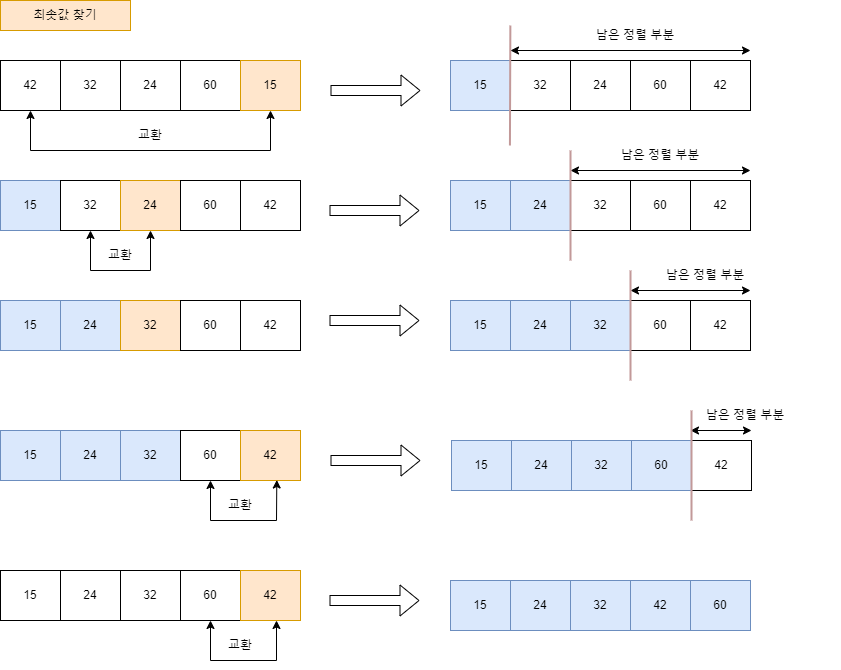

The diagram above was exported from draw.io. Its source (the exported page's mxGraphModel, read from the mxfile embedded in the PNG):
<mxGraphModel dx="1185" dy="661" grid="1" gridSize="10" guides="1" tooltips="1" connect="1" arrows="1" fold="1" page="1" pageScale="1" pageWidth="827" pageHeight="1169" math="0" shadow="0">
  <root>
    <mxCell id="0" />
    <mxCell id="1" parent="0" />
    <mxCell id="SEKqwsMXQgVixy6EeULU-1" value="" style="group" vertex="1" connectable="0" parent="1">
      <mxGeometry x="40" y="180" width="300" height="90" as="geometry" />
    </mxCell>
    <mxCell id="SEKqwsMXQgVixy6EeULU-2" value="42" style="rounded=0;whiteSpace=wrap;html=1;" vertex="1" parent="SEKqwsMXQgVixy6EeULU-1">
      <mxGeometry width="60" height="50" as="geometry" />
    </mxCell>
    <mxCell id="SEKqwsMXQgVixy6EeULU-3" value="32" style="rounded=0;whiteSpace=wrap;html=1;" vertex="1" parent="SEKqwsMXQgVixy6EeULU-1">
      <mxGeometry x="60" width="60" height="50" as="geometry" />
    </mxCell>
    <mxCell id="SEKqwsMXQgVixy6EeULU-4" value="24" style="rounded=0;whiteSpace=wrap;html=1;" vertex="1" parent="SEKqwsMXQgVixy6EeULU-1">
      <mxGeometry x="120" width="60" height="50" as="geometry" />
    </mxCell>
    <mxCell id="SEKqwsMXQgVixy6EeULU-5" value="60" style="rounded=0;whiteSpace=wrap;html=1;" vertex="1" parent="SEKqwsMXQgVixy6EeULU-1">
      <mxGeometry x="180" width="60" height="50" as="geometry" />
    </mxCell>
    <mxCell id="SEKqwsMXQgVixy6EeULU-6" value="15" style="rounded=0;whiteSpace=wrap;html=1;fillColor=#ffe6cc;strokeColor=#d79b00;" vertex="1" parent="SEKqwsMXQgVixy6EeULU-1">
      <mxGeometry x="240" width="60" height="50" as="geometry" />
    </mxCell>
    <mxCell id="SEKqwsMXQgVixy6EeULU-7" value="" style="endArrow=classic;startArrow=classic;html=1;rounded=0;exitX=0.5;exitY=1;exitDx=0;exitDy=0;entryX=0.5;entryY=1;entryDx=0;entryDy=0;" edge="1" parent="SEKqwsMXQgVixy6EeULU-1" source="SEKqwsMXQgVixy6EeULU-2" target="SEKqwsMXQgVixy6EeULU-6">
      <mxGeometry width="50" height="50" relative="1" as="geometry">
        <mxPoint x="340" y="140" as="sourcePoint" />
        <mxPoint x="390" y="90" as="targetPoint" />
        <Array as="points">
          <mxPoint x="30" y="90" />
          <mxPoint x="270" y="90" />
        </Array>
      </mxGeometry>
    </mxCell>
    <mxCell id="SEKqwsMXQgVixy6EeULU-8" value="교환" style="text;html=1;strokeColor=none;fillColor=none;align=center;verticalAlign=middle;whiteSpace=wrap;rounded=0;" vertex="1" parent="SEKqwsMXQgVixy6EeULU-1">
      <mxGeometry x="120" y="60" width="60" height="30" as="geometry" />
    </mxCell>
    <mxCell id="SEKqwsMXQgVixy6EeULU-9" value="" style="group" vertex="1" connectable="0" parent="1">
      <mxGeometry x="40" y="300" width="300" height="90" as="geometry" />
    </mxCell>
    <mxCell id="SEKqwsMXQgVixy6EeULU-10" value="15" style="rounded=0;whiteSpace=wrap;html=1;fillColor=#dae8fc;strokeColor=#6c8ebf;" vertex="1" parent="SEKqwsMXQgVixy6EeULU-9">
      <mxGeometry width="60" height="50" as="geometry" />
    </mxCell>
    <mxCell id="SEKqwsMXQgVixy6EeULU-11" value="32" style="rounded=0;whiteSpace=wrap;html=1;" vertex="1" parent="SEKqwsMXQgVixy6EeULU-9">
      <mxGeometry x="60" width="60" height="50" as="geometry" />
    </mxCell>
    <mxCell id="SEKqwsMXQgVixy6EeULU-12" value="24" style="rounded=0;whiteSpace=wrap;html=1;fillColor=#ffe6cc;strokeColor=#d79b00;" vertex="1" parent="SEKqwsMXQgVixy6EeULU-9">
      <mxGeometry x="120" width="60" height="50" as="geometry" />
    </mxCell>
    <mxCell id="SEKqwsMXQgVixy6EeULU-13" value="60" style="rounded=0;whiteSpace=wrap;html=1;" vertex="1" parent="SEKqwsMXQgVixy6EeULU-9">
      <mxGeometry x="180" width="60" height="50" as="geometry" />
    </mxCell>
    <mxCell id="SEKqwsMXQgVixy6EeULU-14" value="42" style="rounded=0;whiteSpace=wrap;html=1;" vertex="1" parent="SEKqwsMXQgVixy6EeULU-9">
      <mxGeometry x="240" width="60" height="50" as="geometry" />
    </mxCell>
    <mxCell id="SEKqwsMXQgVixy6EeULU-15" value="" style="endArrow=classic;startArrow=classic;html=1;rounded=0;exitX=0.5;exitY=1;exitDx=0;exitDy=0;entryX=0.5;entryY=1;entryDx=0;entryDy=0;" edge="1" parent="SEKqwsMXQgVixy6EeULU-9" source="SEKqwsMXQgVixy6EeULU-11" target="SEKqwsMXQgVixy6EeULU-12">
      <mxGeometry width="50" height="50" relative="1" as="geometry">
        <mxPoint x="340" y="140" as="sourcePoint" />
        <mxPoint x="390" y="90" as="targetPoint" />
        <Array as="points">
          <mxPoint x="90" y="90" />
          <mxPoint x="150" y="90" />
        </Array>
      </mxGeometry>
    </mxCell>
    <mxCell id="SEKqwsMXQgVixy6EeULU-16" value="교환" style="text;html=1;strokeColor=none;fillColor=none;align=center;verticalAlign=middle;whiteSpace=wrap;rounded=0;" vertex="1" parent="SEKqwsMXQgVixy6EeULU-9">
      <mxGeometry x="90" y="60" width="60" height="30" as="geometry" />
    </mxCell>
    <mxCell id="SEKqwsMXQgVixy6EeULU-17" value="" style="group" vertex="1" connectable="0" parent="1">
      <mxGeometry x="40" y="420" width="300" height="90" as="geometry" />
    </mxCell>
    <mxCell id="SEKqwsMXQgVixy6EeULU-18" value="15" style="rounded=0;whiteSpace=wrap;html=1;fillColor=#dae8fc;strokeColor=#6c8ebf;" vertex="1" parent="SEKqwsMXQgVixy6EeULU-17">
      <mxGeometry width="60" height="50" as="geometry" />
    </mxCell>
    <mxCell id="SEKqwsMXQgVixy6EeULU-19" value="24" style="rounded=0;whiteSpace=wrap;html=1;fillColor=#dae8fc;strokeColor=#6c8ebf;" vertex="1" parent="SEKqwsMXQgVixy6EeULU-17">
      <mxGeometry x="60" width="60" height="50" as="geometry" />
    </mxCell>
    <mxCell id="SEKqwsMXQgVixy6EeULU-20" value="32" style="rounded=0;whiteSpace=wrap;html=1;fillColor=#ffe6cc;strokeColor=#d79b00;" vertex="1" parent="SEKqwsMXQgVixy6EeULU-17">
      <mxGeometry x="120" width="60" height="50" as="geometry" />
    </mxCell>
    <mxCell id="SEKqwsMXQgVixy6EeULU-21" value="60" style="rounded=0;whiteSpace=wrap;html=1;" vertex="1" parent="SEKqwsMXQgVixy6EeULU-17">
      <mxGeometry x="180" width="60" height="50" as="geometry" />
    </mxCell>
    <mxCell id="SEKqwsMXQgVixy6EeULU-22" value="42" style="rounded=0;whiteSpace=wrap;html=1;" vertex="1" parent="SEKqwsMXQgVixy6EeULU-17">
      <mxGeometry x="240" width="60" height="50" as="geometry" />
    </mxCell>
    <mxCell id="SEKqwsMXQgVixy6EeULU-25" value="" style="group" vertex="1" connectable="0" parent="1">
      <mxGeometry x="40" y="550" width="300" height="90" as="geometry" />
    </mxCell>
    <mxCell id="SEKqwsMXQgVixy6EeULU-26" value="15" style="rounded=0;whiteSpace=wrap;html=1;fillColor=#dae8fc;strokeColor=#6c8ebf;" vertex="1" parent="SEKqwsMXQgVixy6EeULU-25">
      <mxGeometry width="60" height="50" as="geometry" />
    </mxCell>
    <mxCell id="SEKqwsMXQgVixy6EeULU-27" value="24" style="rounded=0;whiteSpace=wrap;html=1;fillColor=#dae8fc;strokeColor=#6c8ebf;" vertex="1" parent="SEKqwsMXQgVixy6EeULU-25">
      <mxGeometry x="60" width="60" height="50" as="geometry" />
    </mxCell>
    <mxCell id="SEKqwsMXQgVixy6EeULU-28" value="32" style="rounded=0;whiteSpace=wrap;html=1;fillColor=#dae8fc;strokeColor=#6c8ebf;" vertex="1" parent="SEKqwsMXQgVixy6EeULU-25">
      <mxGeometry x="120" width="60" height="50" as="geometry" />
    </mxCell>
    <mxCell id="SEKqwsMXQgVixy6EeULU-29" value="60" style="rounded=0;whiteSpace=wrap;html=1;" vertex="1" parent="SEKqwsMXQgVixy6EeULU-25">
      <mxGeometry x="180" width="60" height="50" as="geometry" />
    </mxCell>
    <mxCell id="SEKqwsMXQgVixy6EeULU-30" value="42" style="rounded=0;whiteSpace=wrap;html=1;fillColor=#ffe6cc;strokeColor=#d79b00;" vertex="1" parent="SEKqwsMXQgVixy6EeULU-25">
      <mxGeometry x="240" width="60" height="50" as="geometry" />
    </mxCell>
    <mxCell id="SEKqwsMXQgVixy6EeULU-31" value="" style="endArrow=classic;startArrow=classic;html=1;rounded=0;entryX=0.605;entryY=0.99;entryDx=0;entryDy=0;entryPerimeter=0;exitX=0.5;exitY=1;exitDx=0;exitDy=0;" edge="1" parent="SEKqwsMXQgVixy6EeULU-25" source="SEKqwsMXQgVixy6EeULU-29" target="SEKqwsMXQgVixy6EeULU-30">
      <mxGeometry width="50" height="50" relative="1" as="geometry">
        <mxPoint x="340" y="140" as="sourcePoint" />
        <mxPoint x="390" y="90" as="targetPoint" />
        <Array as="points">
          <mxPoint x="210" y="90" />
          <mxPoint x="276" y="90" />
        </Array>
      </mxGeometry>
    </mxCell>
    <mxCell id="SEKqwsMXQgVixy6EeULU-32" value="교환" style="text;html=1;strokeColor=none;fillColor=none;align=center;verticalAlign=middle;whiteSpace=wrap;rounded=0;" vertex="1" parent="SEKqwsMXQgVixy6EeULU-25">
      <mxGeometry x="210" y="60" width="60" height="30" as="geometry" />
    </mxCell>
    <mxCell id="SEKqwsMXQgVixy6EeULU-33" value="" style="group" vertex="1" connectable="0" parent="1">
      <mxGeometry x="40" y="690" width="320" height="90" as="geometry" />
    </mxCell>
    <mxCell id="SEKqwsMXQgVixy6EeULU-34" value="15" style="rounded=0;whiteSpace=wrap;html=1;" vertex="1" parent="SEKqwsMXQgVixy6EeULU-33">
      <mxGeometry width="60" height="50" as="geometry" />
    </mxCell>
    <mxCell id="SEKqwsMXQgVixy6EeULU-35" value="24" style="rounded=0;whiteSpace=wrap;html=1;" vertex="1" parent="SEKqwsMXQgVixy6EeULU-33">
      <mxGeometry x="60" width="60" height="50" as="geometry" />
    </mxCell>
    <mxCell id="SEKqwsMXQgVixy6EeULU-36" value="32" style="rounded=0;whiteSpace=wrap;html=1;" vertex="1" parent="SEKqwsMXQgVixy6EeULU-33">
      <mxGeometry x="120" width="60" height="50" as="geometry" />
    </mxCell>
    <mxCell id="SEKqwsMXQgVixy6EeULU-37" value="60" style="rounded=0;whiteSpace=wrap;html=1;" vertex="1" parent="SEKqwsMXQgVixy6EeULU-33">
      <mxGeometry x="180" width="60" height="50" as="geometry" />
    </mxCell>
    <mxCell id="SEKqwsMXQgVixy6EeULU-38" value="42" style="rounded=0;whiteSpace=wrap;html=1;fillColor=#ffe6cc;strokeColor=#d79b00;" vertex="1" parent="SEKqwsMXQgVixy6EeULU-33">
      <mxGeometry x="240" width="60" height="50" as="geometry" />
    </mxCell>
    <mxCell id="SEKqwsMXQgVixy6EeULU-127" value="교환" style="text;html=1;strokeColor=none;fillColor=none;align=center;verticalAlign=middle;whiteSpace=wrap;rounded=0;" vertex="1" parent="SEKqwsMXQgVixy6EeULU-33">
      <mxGeometry x="210" y="60" width="60" height="30" as="geometry" />
    </mxCell>
    <mxCell id="SEKqwsMXQgVixy6EeULU-42" value="" style="group" vertex="1" connectable="0" parent="1">
      <mxGeometry x="490" y="180" width="325" height="110" as="geometry" />
    </mxCell>
    <mxCell id="SEKqwsMXQgVixy6EeULU-43" value="15" style="rounded=0;whiteSpace=wrap;html=1;fillColor=#dae8fc;strokeColor=#6c8ebf;" vertex="1" parent="SEKqwsMXQgVixy6EeULU-42">
      <mxGeometry width="60" height="50" as="geometry" />
    </mxCell>
    <mxCell id="SEKqwsMXQgVixy6EeULU-44" value="32" style="rounded=0;whiteSpace=wrap;html=1;" vertex="1" parent="SEKqwsMXQgVixy6EeULU-42">
      <mxGeometry x="60" width="60" height="50" as="geometry" />
    </mxCell>
    <mxCell id="SEKqwsMXQgVixy6EeULU-45" value="24" style="rounded=0;whiteSpace=wrap;html=1;" vertex="1" parent="SEKqwsMXQgVixy6EeULU-42">
      <mxGeometry x="120" width="60" height="50" as="geometry" />
    </mxCell>
    <mxCell id="SEKqwsMXQgVixy6EeULU-46" value="60" style="rounded=0;whiteSpace=wrap;html=1;" vertex="1" parent="SEKqwsMXQgVixy6EeULU-42">
      <mxGeometry x="180" width="60" height="50" as="geometry" />
    </mxCell>
    <mxCell id="SEKqwsMXQgVixy6EeULU-47" value="42" style="rounded=0;whiteSpace=wrap;html=1;" vertex="1" parent="SEKqwsMXQgVixy6EeULU-42">
      <mxGeometry x="240" width="60" height="50" as="geometry" />
    </mxCell>
    <mxCell id="SEKqwsMXQgVixy6EeULU-67" value="" style="endArrow=none;html=1;rounded=0;strokeWidth=2;strokeColor=#c29999;" edge="1" parent="SEKqwsMXQgVixy6EeULU-42">
      <mxGeometry width="50" height="50" relative="1" as="geometry">
        <mxPoint x="59.43" y="85" as="sourcePoint" />
        <mxPoint x="59.86000000000006" y="-35" as="targetPoint" />
      </mxGeometry>
    </mxCell>
    <mxCell id="SEKqwsMXQgVixy6EeULU-94" value="남은 정렬 부분" style="text;html=1;strokeColor=none;fillColor=none;align=center;verticalAlign=middle;whiteSpace=wrap;rounded=0;" vertex="1" parent="SEKqwsMXQgVixy6EeULU-42">
      <mxGeometry x="95" y="80" width="230" height="30" as="geometry" />
    </mxCell>
    <mxCell id="SEKqwsMXQgVixy6EeULU-93" value="" style="endArrow=classic;startArrow=classic;html=1;rounded=0;" edge="1" parent="SEKqwsMXQgVixy6EeULU-42">
      <mxGeometry width="50" height="50" relative="1" as="geometry">
        <mxPoint x="120" y="110" as="sourcePoint" />
        <mxPoint x="300" y="110" as="targetPoint" />
      </mxGeometry>
    </mxCell>
    <mxCell id="SEKqwsMXQgVixy6EeULU-69" value="" style="endArrow=classic;startArrow=classic;html=1;rounded=0;" edge="1" parent="1">
      <mxGeometry width="50" height="50" relative="1" as="geometry">
        <mxPoint x="550" y="170" as="sourcePoint" />
        <mxPoint x="790" y="170" as="targetPoint" />
      </mxGeometry>
    </mxCell>
    <mxCell id="SEKqwsMXQgVixy6EeULU-70" value="남은 정렬 부분" style="text;html=1;strokeColor=none;fillColor=none;align=center;verticalAlign=middle;whiteSpace=wrap;rounded=0;" vertex="1" parent="1">
      <mxGeometry x="560" y="140" width="230" height="30" as="geometry" />
    </mxCell>
    <mxCell id="SEKqwsMXQgVixy6EeULU-81" value="최솟값 찾기" style="text;html=1;strokeColor=#d79b00;fillColor=#ffe6cc;align=center;verticalAlign=middle;whiteSpace=wrap;rounded=0;" vertex="1" parent="1">
      <mxGeometry x="40" y="120" width="130" height="30" as="geometry" />
    </mxCell>
    <mxCell id="SEKqwsMXQgVixy6EeULU-84" value="" style="shape=flexArrow;endArrow=classic;html=1;rounded=0;" edge="1" parent="1">
      <mxGeometry width="50" height="50" relative="1" as="geometry">
        <mxPoint x="370" y="210" as="sourcePoint" />
        <mxPoint x="460" y="210" as="targetPoint" />
      </mxGeometry>
    </mxCell>
    <mxCell id="SEKqwsMXQgVixy6EeULU-86" value="" style="group" vertex="1" connectable="0" parent="1">
      <mxGeometry x="490" y="300" width="350" height="120" as="geometry" />
    </mxCell>
    <mxCell id="SEKqwsMXQgVixy6EeULU-87" value="15" style="rounded=0;whiteSpace=wrap;html=1;fillColor=#dae8fc;strokeColor=#6c8ebf;" vertex="1" parent="SEKqwsMXQgVixy6EeULU-86">
      <mxGeometry width="60" height="50" as="geometry" />
    </mxCell>
    <mxCell id="SEKqwsMXQgVixy6EeULU-88" value="24" style="rounded=0;whiteSpace=wrap;html=1;fillColor=#dae8fc;strokeColor=#6c8ebf;" vertex="1" parent="SEKqwsMXQgVixy6EeULU-86">
      <mxGeometry x="60" width="60" height="50" as="geometry" />
    </mxCell>
    <mxCell id="SEKqwsMXQgVixy6EeULU-89" value="32" style="rounded=0;whiteSpace=wrap;html=1;" vertex="1" parent="SEKqwsMXQgVixy6EeULU-86">
      <mxGeometry x="120" width="60" height="50" as="geometry" />
    </mxCell>
    <mxCell id="SEKqwsMXQgVixy6EeULU-90" value="60" style="rounded=0;whiteSpace=wrap;html=1;" vertex="1" parent="SEKqwsMXQgVixy6EeULU-86">
      <mxGeometry x="180" width="60" height="50" as="geometry" />
    </mxCell>
    <mxCell id="SEKqwsMXQgVixy6EeULU-91" value="42" style="rounded=0;whiteSpace=wrap;html=1;" vertex="1" parent="SEKqwsMXQgVixy6EeULU-86">
      <mxGeometry x="240" width="60" height="50" as="geometry" />
    </mxCell>
    <mxCell id="SEKqwsMXQgVixy6EeULU-92" value="" style="endArrow=none;html=1;rounded=0;strokeWidth=2;strokeColor=#c29999;" edge="1" parent="SEKqwsMXQgVixy6EeULU-86">
      <mxGeometry width="50" height="50" relative="1" as="geometry">
        <mxPoint x="120" y="80" as="sourcePoint" />
        <mxPoint x="120.00000000000006" y="-30" as="targetPoint" />
      </mxGeometry>
    </mxCell>
    <mxCell id="SEKqwsMXQgVixy6EeULU-104" value="남은 정렬 부분" style="text;html=1;strokeColor=none;fillColor=none;align=center;verticalAlign=middle;whiteSpace=wrap;rounded=0;" vertex="1" parent="SEKqwsMXQgVixy6EeULU-86">
      <mxGeometry x="160" y="80" width="190" height="30" as="geometry" />
    </mxCell>
    <mxCell id="SEKqwsMXQgVixy6EeULU-95" value="" style="shape=flexArrow;endArrow=classic;html=1;rounded=0;" edge="1" parent="1">
      <mxGeometry width="50" height="50" relative="1" as="geometry">
        <mxPoint x="369" y="330" as="sourcePoint" />
        <mxPoint x="459" y="330" as="targetPoint" />
      </mxGeometry>
    </mxCell>
    <mxCell id="SEKqwsMXQgVixy6EeULU-96" value="" style="endArrow=classic;startArrow=classic;html=1;rounded=0;" edge="1" parent="1">
      <mxGeometry width="50" height="50" relative="1" as="geometry">
        <mxPoint x="670" y="410" as="sourcePoint" />
        <mxPoint x="790" y="410" as="targetPoint" />
      </mxGeometry>
    </mxCell>
    <mxCell id="SEKqwsMXQgVixy6EeULU-97" value="" style="group" vertex="1" connectable="0" parent="1">
      <mxGeometry x="490" y="420" width="300" height="105" as="geometry" />
    </mxCell>
    <mxCell id="SEKqwsMXQgVixy6EeULU-98" value="15" style="rounded=0;whiteSpace=wrap;html=1;fillColor=#dae8fc;strokeColor=#6c8ebf;" vertex="1" parent="SEKqwsMXQgVixy6EeULU-97">
      <mxGeometry width="60" height="50" as="geometry" />
    </mxCell>
    <mxCell id="SEKqwsMXQgVixy6EeULU-99" value="24" style="rounded=0;whiteSpace=wrap;html=1;fillColor=#dae8fc;strokeColor=#6c8ebf;" vertex="1" parent="SEKqwsMXQgVixy6EeULU-97">
      <mxGeometry x="60" width="60" height="50" as="geometry" />
    </mxCell>
    <mxCell id="SEKqwsMXQgVixy6EeULU-100" value="32" style="rounded=0;whiteSpace=wrap;html=1;fillColor=#dae8fc;strokeColor=#6c8ebf;" vertex="1" parent="SEKqwsMXQgVixy6EeULU-97">
      <mxGeometry x="120" width="60" height="50" as="geometry" />
    </mxCell>
    <mxCell id="SEKqwsMXQgVixy6EeULU-101" value="60" style="rounded=0;whiteSpace=wrap;html=1;" vertex="1" parent="SEKqwsMXQgVixy6EeULU-97">
      <mxGeometry x="180" width="60" height="50" as="geometry" />
    </mxCell>
    <mxCell id="SEKqwsMXQgVixy6EeULU-102" value="42" style="rounded=0;whiteSpace=wrap;html=1;" vertex="1" parent="SEKqwsMXQgVixy6EeULU-97">
      <mxGeometry x="240" width="60" height="50" as="geometry" />
    </mxCell>
    <mxCell id="SEKqwsMXQgVixy6EeULU-103" value="" style="endArrow=none;html=1;rounded=0;strokeWidth=2;strokeColor=#c29999;" edge="1" parent="SEKqwsMXQgVixy6EeULU-97">
      <mxGeometry width="50" height="50" relative="1" as="geometry">
        <mxPoint x="180" y="80" as="sourcePoint" />
        <mxPoint x="180.00000000000006" y="-30" as="targetPoint" />
      </mxGeometry>
    </mxCell>
    <mxCell id="SEKqwsMXQgVixy6EeULU-106" value="" style="shape=flexArrow;endArrow=classic;html=1;rounded=0;" edge="1" parent="1">
      <mxGeometry width="50" height="50" relative="1" as="geometry">
        <mxPoint x="369" y="440" as="sourcePoint" />
        <mxPoint x="459" y="440" as="targetPoint" />
      </mxGeometry>
    </mxCell>
    <mxCell id="SEKqwsMXQgVixy6EeULU-117" value="남은 정렬 부분" style="text;html=1;strokeColor=none;fillColor=none;align=center;verticalAlign=middle;whiteSpace=wrap;rounded=0;" vertex="1" parent="1">
      <mxGeometry x="690" y="520" width="190" height="30" as="geometry" />
    </mxCell>
    <mxCell id="SEKqwsMXQgVixy6EeULU-118" value="" style="endArrow=classic;startArrow=classic;html=1;rounded=0;" edge="1" parent="1">
      <mxGeometry width="50" height="50" relative="1" as="geometry">
        <mxPoint x="730" y="550" as="sourcePoint" />
        <mxPoint x="791" y="550" as="targetPoint" />
      </mxGeometry>
    </mxCell>
    <mxCell id="SEKqwsMXQgVixy6EeULU-119" value="" style="group" vertex="1" connectable="0" parent="1">
      <mxGeometry x="491" y="560" width="300" height="105" as="geometry" />
    </mxCell>
    <mxCell id="SEKqwsMXQgVixy6EeULU-120" value="15" style="rounded=0;whiteSpace=wrap;html=1;fillColor=#dae8fc;strokeColor=#6c8ebf;" vertex="1" parent="SEKqwsMXQgVixy6EeULU-119">
      <mxGeometry width="60" height="50" as="geometry" />
    </mxCell>
    <mxCell id="SEKqwsMXQgVixy6EeULU-121" value="24" style="rounded=0;whiteSpace=wrap;html=1;fillColor=#dae8fc;strokeColor=#6c8ebf;" vertex="1" parent="SEKqwsMXQgVixy6EeULU-119">
      <mxGeometry x="60" width="60" height="50" as="geometry" />
    </mxCell>
    <mxCell id="SEKqwsMXQgVixy6EeULU-122" value="32" style="rounded=0;whiteSpace=wrap;html=1;fillColor=#dae8fc;strokeColor=#6c8ebf;" vertex="1" parent="SEKqwsMXQgVixy6EeULU-119">
      <mxGeometry x="120" width="60" height="50" as="geometry" />
    </mxCell>
    <mxCell id="SEKqwsMXQgVixy6EeULU-123" value="60" style="rounded=0;whiteSpace=wrap;html=1;fillColor=#dae8fc;strokeColor=#6c8ebf;" vertex="1" parent="SEKqwsMXQgVixy6EeULU-119">
      <mxGeometry x="180" width="60" height="50" as="geometry" />
    </mxCell>
    <mxCell id="SEKqwsMXQgVixy6EeULU-124" value="42" style="rounded=0;whiteSpace=wrap;html=1;" vertex="1" parent="SEKqwsMXQgVixy6EeULU-119">
      <mxGeometry x="240" width="60" height="50" as="geometry" />
    </mxCell>
    <mxCell id="SEKqwsMXQgVixy6EeULU-125" value="" style="endArrow=none;html=1;rounded=0;strokeWidth=2;strokeColor=#c29999;" edge="1" parent="SEKqwsMXQgVixy6EeULU-119">
      <mxGeometry width="50" height="50" relative="1" as="geometry">
        <mxPoint x="240" y="80" as="sourcePoint" />
        <mxPoint x="240.00000000000006" y="-30" as="targetPoint" />
      </mxGeometry>
    </mxCell>
    <mxCell id="SEKqwsMXQgVixy6EeULU-126" value="" style="shape=flexArrow;endArrow=classic;html=1;rounded=0;" edge="1" parent="1">
      <mxGeometry width="50" height="50" relative="1" as="geometry">
        <mxPoint x="370" y="580" as="sourcePoint" />
        <mxPoint x="460" y="580" as="targetPoint" />
      </mxGeometry>
    </mxCell>
    <mxCell id="SEKqwsMXQgVixy6EeULU-128" value="" style="endArrow=classic;startArrow=classic;html=1;rounded=0;entryX=0.605;entryY=0.99;entryDx=0;entryDy=0;entryPerimeter=0;exitX=0.5;exitY=1;exitDx=0;exitDy=0;" edge="1" parent="1">
      <mxGeometry width="50" height="50" relative="1" as="geometry">
        <mxPoint x="250" y="740" as="sourcePoint" />
        <mxPoint x="316" y="740" as="targetPoint" />
        <Array as="points">
          <mxPoint x="250" y="780" />
          <mxPoint x="316" y="780" />
        </Array>
      </mxGeometry>
    </mxCell>
    <mxCell id="SEKqwsMXQgVixy6EeULU-130" value="15" style="rounded=0;whiteSpace=wrap;html=1;fillColor=#dae8fc;strokeColor=#6c8ebf;" vertex="1" parent="1">
      <mxGeometry x="490" y="700" width="60" height="50" as="geometry" />
    </mxCell>
    <mxCell id="SEKqwsMXQgVixy6EeULU-131" value="24" style="rounded=0;whiteSpace=wrap;html=1;fillColor=#dae8fc;strokeColor=#6c8ebf;" vertex="1" parent="1">
      <mxGeometry x="550" y="700" width="60" height="50" as="geometry" />
    </mxCell>
    <mxCell id="SEKqwsMXQgVixy6EeULU-132" value="32" style="rounded=0;whiteSpace=wrap;html=1;fillColor=#dae8fc;strokeColor=#6c8ebf;" vertex="1" parent="1">
      <mxGeometry x="610" y="700" width="60" height="50" as="geometry" />
    </mxCell>
    <mxCell id="SEKqwsMXQgVixy6EeULU-133" value="42" style="rounded=0;whiteSpace=wrap;html=1;fillColor=#dae8fc;strokeColor=#6c8ebf;" vertex="1" parent="1">
      <mxGeometry x="670" y="700" width="60" height="50" as="geometry" />
    </mxCell>
    <mxCell id="SEKqwsMXQgVixy6EeULU-134" value="60" style="rounded=0;whiteSpace=wrap;html=1;fillColor=#dae8fc;strokeColor=#6c8ebf;" vertex="1" parent="1">
      <mxGeometry x="730" y="700" width="60" height="50" as="geometry" />
    </mxCell>
    <mxCell id="SEKqwsMXQgVixy6EeULU-136" value="" style="shape=flexArrow;endArrow=classic;html=1;rounded=0;" edge="1" parent="1">
      <mxGeometry width="50" height="50" relative="1" as="geometry">
        <mxPoint x="369" y="720" as="sourcePoint" />
        <mxPoint x="459" y="720" as="targetPoint" />
      </mxGeometry>
    </mxCell>
  </root>
</mxGraphModel>